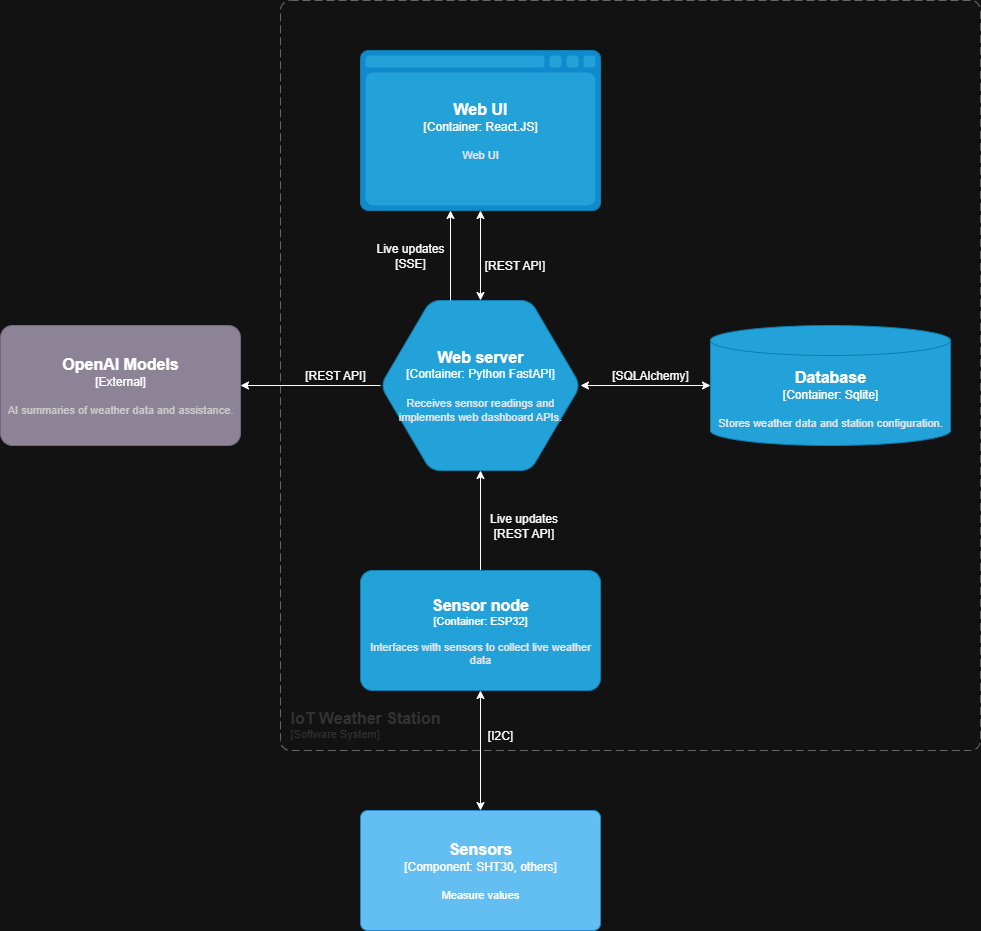

The diagram above was exported from draw.io. Its source (the exported page's mxGraphModel, read from the mxfile embedded in the PNG):
<mxGraphModel dx="2528" dy="989" grid="1" gridSize="10" guides="1" tooltips="1" connect="1" arrows="1" fold="1" page="1" pageScale="1" pageWidth="850" pageHeight="1100" math="0" shadow="0">
  <root>
    <mxCell id="0" />
    <mxCell id="1" parent="0" />
    <object placeholders="1" c4Name="Web server" c4Type="Container" c4Technology="Python FastAPI" c4Description="Receives sensor readings and implements web dashboard APIs." label="&lt;font style=&quot;font-size: 16px&quot;&gt;&lt;b&gt;%c4Name%&lt;/b&gt;&lt;/font&gt;&lt;div&gt;[%c4Type%:&amp;nbsp;%c4Technology%]&lt;/div&gt;&lt;br&gt;&lt;div&gt;&lt;font style=&quot;font-size: 11px&quot;&gt;&lt;font color=&quot;#E6E6E6&quot;&gt;%c4Description%&lt;/font&gt;&lt;/div&gt;" id="DwAFnChjDyd0hFWZJ7v4-1">
      <mxCell style="shape=hexagon;size=50;perimeter=hexagonPerimeter2;whiteSpace=wrap;html=1;fixedSize=1;rounded=1;labelBackgroundColor=none;fillColor=#23A2D9;fontSize=12;fontColor=#ffffff;align=center;strokeColor=#0E7DAD;metaEdit=1;points=[[0.5,0,0],[1,0.25,0],[1,0.5,0],[1,0.75,0],[0.5,1,0],[0,0.75,0],[0,0.5,0],[0,0.25,0]];resizable=0;" parent="1" vertex="1">
        <mxGeometry x="230" y="370" width="200" height="170" as="geometry" />
      </mxCell>
    </object>
    <object placeholders="1" c4Name="Web UI" c4Type="Container" c4Technology="React.JS" c4Description="Web UI" label="&lt;font style=&quot;font-size: 16px&quot;&gt;&lt;b&gt;%c4Name%&lt;/b&gt;&lt;/font&gt;&lt;div&gt;[%c4Type%:&amp;nbsp;%c4Technology%]&lt;/div&gt;&lt;br&gt;&lt;div&gt;&lt;font style=&quot;font-size: 11px&quot;&gt;&lt;font color=&quot;#E6E6E6&quot;&gt;%c4Description%&lt;/font&gt;&lt;/div&gt;" id="DwAFnChjDyd0hFWZJ7v4-4">
      <mxCell style="shape=mxgraph.c4.webBrowserContainer2;whiteSpace=wrap;html=1;boundedLbl=1;rounded=0;labelBackgroundColor=none;strokeColor=#118ACD;fillColor=#23A2D9;strokeColor=#118ACD;strokeColor2=#0E7DAD;fontSize=12;fontColor=#ffffff;align=center;metaEdit=1;points=[[0.5,0,0],[1,0.25,0],[1,0.5,0],[1,0.75,0],[0.5,1,0],[0,0.75,0],[0,0.5,0],[0,0.25,0]];resizable=0;" parent="1" vertex="1">
        <mxGeometry x="210" y="120" width="240" height="160" as="geometry" />
      </mxCell>
    </object>
    <object placeholders="1" c4Name="Database" c4Type="Container" c4Technology="Sqlite" c4Description="Stores weather data and station configuration." label="&lt;font style=&quot;font-size: 16px&quot;&gt;&lt;b&gt;%c4Name%&lt;/b&gt;&lt;/font&gt;&lt;div&gt;[%c4Type%:&amp;nbsp;%c4Technology%]&lt;/div&gt;&lt;br&gt;&lt;div&gt;&lt;font style=&quot;font-size: 11px&quot;&gt;&lt;font color=&quot;#E6E6E6&quot;&gt;%c4Description%&lt;/font&gt;&lt;/div&gt;" id="DwAFnChjDyd0hFWZJ7v4-5">
      <mxCell style="shape=cylinder3;size=15;whiteSpace=wrap;html=1;boundedLbl=1;rounded=0;labelBackgroundColor=none;fillColor=#23A2D9;fontSize=12;fontColor=#ffffff;align=center;strokeColor=#0E7DAD;metaEdit=1;points=[[0.5,0,0],[1,0.25,0],[1,0.5,0],[1,0.75,0],[0.5,1,0],[0,0.75,0],[0,0.5,0],[0,0.25,0]];resizable=0;" parent="1" vertex="1">
        <mxGeometry x="560" y="395" width="240" height="120" as="geometry" />
      </mxCell>
    </object>
    <object placeholders="1" c4Name="IoT Weather Station" c4Type="SystemScopeBoundary" c4Application="Software System" label="&lt;font style=&quot;font-size: 16px&quot;&gt;&lt;b&gt;&lt;div style=&quot;text-align: left&quot;&gt;%c4Name%&lt;/div&gt;&lt;/b&gt;&lt;/font&gt;&lt;div style=&quot;text-align: left&quot;&gt;[%c4Application%]&lt;/div&gt;" id="h5lj5z10RnQB-t0WNlx9-1">
      <mxCell style="rounded=1;fontSize=11;whiteSpace=wrap;html=1;dashed=1;arcSize=20;fillColor=none;strokeColor=#666666;fontColor=#333333;labelBackgroundColor=none;align=left;verticalAlign=bottom;labelBorderColor=none;spacingTop=0;spacing=10;dashPattern=8 4;metaEdit=1;rotatable=0;perimeter=rectanglePerimeter;noLabel=0;labelPadding=0;allowArrows=0;connectable=0;expand=0;recursiveResize=0;editable=1;pointerEvents=0;absoluteArcSize=1;points=[[0.25,0,0],[0.5,0,0],[0.75,0,0],[1,0.25,0],[1,0.5,0],[1,0.75,0],[0.75,1,0],[0.5,1,0],[0.25,1,0],[0,0.75,0],[0,0.5,0],[0,0.25,0]];" parent="1" vertex="1">
        <mxGeometry x="130" y="70" width="700" height="750" as="geometry" />
      </mxCell>
    </object>
    <object placeholders="1" c4Name="OpenAI Models" c4Type="External" c4Description="AI summaries of weather data and assistance." label="&lt;font style=&quot;font-size: 16px&quot;&gt;&lt;b&gt;%c4Name%&lt;/b&gt;&lt;/font&gt;&lt;div&gt;[%c4Type%]&lt;/div&gt;&lt;br&gt;&lt;div&gt;&lt;font style=&quot;font-size: 11px&quot;&gt;&lt;font color=&quot;#cccccc&quot;&gt;%c4Description%&lt;/font&gt;&lt;/div&gt;" id="h5lj5z10RnQB-t0WNlx9-2">
      <mxCell style="rounded=1;whiteSpace=wrap;html=1;labelBackgroundColor=none;fillColor=#8C8496;fontColor=#ffffff;align=center;arcSize=10;strokeColor=#736782;metaEdit=1;resizable=0;points=[[0.25,0,0],[0.5,0,0],[0.75,0,0],[1,0.25,0],[1,0.5,0],[1,0.75,0],[0.75,1,0],[0.5,1,0],[0.25,1,0],[0,0.75,0],[0,0.5,0],[0,0.25,0]];" parent="1" vertex="1">
        <mxGeometry x="-150" y="395" width="240" height="120" as="geometry" />
      </mxCell>
    </object>
    <object placeholders="1" c4Name="Sensors" c4Type="Component" c4Technology="SHT30, others" c4Description="Measure values" label="&lt;font style=&quot;font-size: 16px&quot;&gt;&lt;b&gt;%c4Name%&lt;/b&gt;&lt;/font&gt;&lt;div&gt;[%c4Type%: %c4Technology%]&lt;/div&gt;&lt;br&gt;&lt;div&gt;&lt;font style=&quot;font-size: 11px&quot;&gt;%c4Description%&lt;/font&gt;&lt;/div&gt;" id="h5lj5z10RnQB-t0WNlx9-3">
      <mxCell style="rounded=1;whiteSpace=wrap;html=1;labelBackgroundColor=none;fillColor=#63BEF2;fontColor=#ffffff;align=center;arcSize=6;strokeColor=#2086C9;metaEdit=1;resizable=0;points=[[0.25,0,0],[0.5,0,0],[0.75,0,0],[1,0.25,0],[1,0.5,0],[1,0.75,0],[0.75,1,0],[0.5,1,0],[0.25,1,0],[0,0.75,0],[0,0.5,0],[0,0.25,0]];" parent="1" vertex="1">
        <mxGeometry x="210" y="880" width="240" height="120" as="geometry" />
      </mxCell>
    </object>
    <mxCell id="h5lj5z10RnQB-t0WNlx9-5" value="" style="endArrow=classic;startArrow=classic;html=1;rounded=0;entryX=0.5;entryY=1;entryDx=0;entryDy=0;entryPerimeter=0;exitX=0.5;exitY=0;exitDx=0;exitDy=0;exitPerimeter=0;" parent="1" source="DwAFnChjDyd0hFWZJ7v4-1" target="DwAFnChjDyd0hFWZJ7v4-4" edge="1">
      <mxGeometry width="50" height="50" relative="1" as="geometry">
        <mxPoint x="410" y="350" as="sourcePoint" />
        <mxPoint x="460" y="300" as="targetPoint" />
      </mxGeometry>
    </mxCell>
    <mxCell id="h5lj5z10RnQB-t0WNlx9-6" value="" style="endArrow=classic;startArrow=none;html=1;rounded=0;entryX=0.5;entryY=1;entryDx=0;entryDy=0;entryPerimeter=0;exitX=0.5;exitY=0;exitDx=0;exitDy=0;exitPerimeter=0;startFill=0;" parent="1" target="DwAFnChjDyd0hFWZJ7v4-1" edge="1">
      <mxGeometry width="50" height="50" relative="1" as="geometry">
        <mxPoint x="330" y="640" as="sourcePoint" />
        <mxPoint x="500" y="550" as="targetPoint" />
      </mxGeometry>
    </mxCell>
    <mxCell id="h5lj5z10RnQB-t0WNlx9-7" value="" style="endArrow=classic;startArrow=classic;html=1;rounded=0;entryX=0.5;entryY=1;entryDx=0;entryDy=0;entryPerimeter=0;exitX=0.5;exitY=0;exitDx=0;exitDy=0;exitPerimeter=0;" parent="1" source="h5lj5z10RnQB-t0WNlx9-3" edge="1">
      <mxGeometry width="50" height="50" relative="1" as="geometry">
        <mxPoint x="500" y="850" as="sourcePoint" />
        <mxPoint x="330" y="760" as="targetPoint" />
      </mxGeometry>
    </mxCell>
    <mxCell id="h5lj5z10RnQB-t0WNlx9-9" value="" style="endArrow=classic;startArrow=classic;html=1;rounded=0;exitX=1;exitY=0.5;exitDx=0;exitDy=0;exitPerimeter=0;entryX=0;entryY=0.5;entryDx=0;entryDy=0;entryPerimeter=0;" parent="1" source="DwAFnChjDyd0hFWZJ7v4-1" target="DwAFnChjDyd0hFWZJ7v4-5" edge="1">
      <mxGeometry width="50" height="50" relative="1" as="geometry">
        <mxPoint x="490" y="460" as="sourcePoint" />
        <mxPoint x="540" y="410" as="targetPoint" />
      </mxGeometry>
    </mxCell>
    <object placeholders="1" c4Name="Sensor node" c4Type="Container" c4Technology="ESP32" c4Description="Interfaces with sensors to collect live weather data" label="&lt;font style=&quot;font-size: 16px&quot;&gt;&lt;b&gt;%c4Name%&lt;/b&gt;&lt;/font&gt;&lt;div&gt;[%c4Type%: %c4Technology%]&lt;/div&gt;&lt;br&gt;&lt;div&gt;&lt;font style=&quot;font-size: 11px&quot;&gt;&lt;font color=&quot;#E6E6E6&quot;&gt;%c4Description%&lt;/font&gt;&lt;/div&gt;" id="h5lj5z10RnQB-t0WNlx9-11">
      <mxCell style="rounded=1;whiteSpace=wrap;html=1;fontSize=11;labelBackgroundColor=none;fillColor=#23A2D9;fontColor=#ffffff;align=center;arcSize=10;strokeColor=#0E7DAD;metaEdit=1;resizable=0;points=[[0.25,0,0],[0.5,0,0],[0.75,0,0],[1,0.25,0],[1,0.5,0],[1,0.75,0],[0.75,1,0],[0.5,1,0],[0.25,1,0],[0,0.75,0],[0,0.5,0],[0,0.25,0]];" parent="1" vertex="1">
        <mxGeometry x="210" y="640" width="240" height="120" as="geometry" />
      </mxCell>
    </object>
    <mxCell id="h5lj5z10RnQB-t0WNlx9-16" value="" style="endArrow=classic;html=1;rounded=0;exitX=0;exitY=0.5;exitDx=0;exitDy=0;exitPerimeter=0;entryX=1;entryY=0.5;entryDx=0;entryDy=0;entryPerimeter=0;" parent="1" source="DwAFnChjDyd0hFWZJ7v4-1" target="h5lj5z10RnQB-t0WNlx9-2" edge="1">
      <mxGeometry width="50" height="50" relative="1" as="geometry">
        <mxPoint x="170" y="410" as="sourcePoint" />
        <mxPoint x="220" y="360" as="targetPoint" />
      </mxGeometry>
    </mxCell>
    <mxCell id="h5lj5z10RnQB-t0WNlx9-19" value="[REST API]" style="text;html=1;align=center;verticalAlign=middle;whiteSpace=wrap;rounded=0;" parent="1" vertex="1">
      <mxGeometry x="150" y="430" width="70" height="30" as="geometry" />
    </mxCell>
    <mxCell id="h5lj5z10RnQB-t0WNlx9-20" value="[SQLAlchemy]" style="text;html=1;align=center;verticalAlign=middle;whiteSpace=wrap;rounded=0;" parent="1" vertex="1">
      <mxGeometry x="460" y="430" width="80" height="30" as="geometry" />
    </mxCell>
    <mxCell id="h5lj5z10RnQB-t0WNlx9-21" value="[I2C]" style="text;html=1;align=center;verticalAlign=middle;whiteSpace=wrap;rounded=0;" parent="1" vertex="1">
      <mxGeometry x="320" y="790" width="60" height="30" as="geometry" />
    </mxCell>
    <mxCell id="h5lj5z10RnQB-t0WNlx9-22" value="[REST API]" style="text;html=1;align=center;verticalAlign=middle;whiteSpace=wrap;rounded=0;" parent="1" vertex="1">
      <mxGeometry x="327.5" y="320" width="75" height="30" as="geometry" />
    </mxCell>
    <mxCell id="xcL3EwaDJHHQGeqZSxmG-2" value="" style="endArrow=classic;html=1;rounded=0;" parent="1" edge="1">
      <mxGeometry width="50" height="50" relative="1" as="geometry">
        <mxPoint x="300" y="370" as="sourcePoint" />
        <mxPoint x="300" y="280" as="targetPoint" />
      </mxGeometry>
    </mxCell>
    <mxCell id="xcL3EwaDJHHQGeqZSxmG-3" value="Live updates&lt;div&gt;[REST API]&lt;/div&gt;" style="text;html=1;align=center;verticalAlign=middle;whiteSpace=wrap;rounded=0;" parent="1" vertex="1">
      <mxGeometry x="327.5" y="580" width="92.5" height="30" as="geometry" />
    </mxCell>
    <mxCell id="cfN5cFvVAsMdPAnNa9i3-1" value="Live updates&lt;div&gt;[SSE]&lt;/div&gt;" style="text;html=1;align=center;verticalAlign=middle;whiteSpace=wrap;rounded=0;" parent="1" vertex="1">
      <mxGeometry x="220" y="310" width="80" height="30" as="geometry" />
    </mxCell>
  </root>
</mxGraphModel>